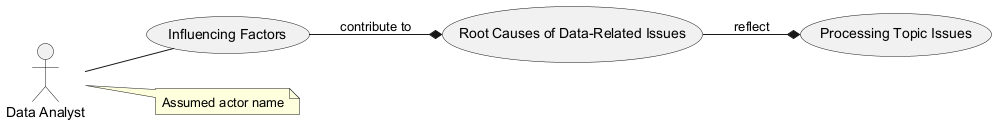

The diagram above was rendered by PlantUML. Its source (embedded in the PNG):
@startuml
left to right direction
actor Analyst as "Data Analyst"
usecase InfluencingFactors as "Influencing Factors"
usecase RootCausesOfDataRelatedIssues as "Root Causes of Data-Related Issues"
usecase ProcessingTopicIssues as "Processing Topic Issues"
Analyst -- InfluencingFactors
InfluencingFactors --* RootCausesOfDataRelatedIssues : contribute to
RootCausesOfDataRelatedIssues --* ProcessingTopicIssues : reflect
note right of Analyst : Assumed actor name
@enduml